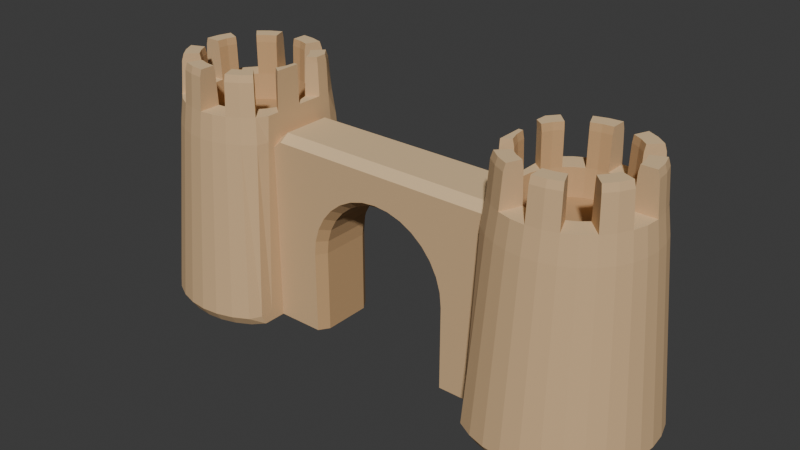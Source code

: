 # Source: source.blend  (saved by Blender 4.3.34; exported with 4.5.12 LTS)
import bpy
from mathutils import Matrix  # noqa: F401  (used for matrix-valued properties, if any)

bpy.ops.wm.read_factory_settings(use_empty=True)
scene = bpy.context.scene
scene.name = 'Scene'

# ---- collections
col_collection = bpy.data.collections.new('Collection'); scene.collection.children.link(col_collection)

# ---- materials (node trees are filled in below, after node groups)
mat_sand_warmbody = bpy.data.materials.new('Sand_WarmBody')
mat_sand_warmbody.diffuse_color = (0.66, 0.44, 0.235, 1.0)
mat_sand_sunlitedges = bpy.data.materials.new('Sand_SunlitEdges')
mat_sand_sunlitedges.diffuse_color = (0.79, 0.565, 0.315, 1.0)
mat_sand_recessedfaces = bpy.data.materials.new('Sand_RecessedFaces')
mat_sand_recessedfaces.diffuse_color = (0.56, 0.345, 0.165, 1.0)

# ---- material node trees
mat_sand_warmbody.use_nodes = True; mat_sand_warmbody.node_tree.nodes.clear()
_N = mat_sand_warmbody.node_tree.nodes; _L = mat_sand_warmbody.node_tree.links
n0 = _N.new('ShaderNodeBsdfPrincipled'); n0.name = 'Principled BSDF'; n0.location = (10, 300)
n0.inputs[0].default_value = (0.66, 0.44, 0.235, 1.0)
n0.inputs[2].default_value = 0.93
n1 = _N.new('ShaderNodeOutputMaterial'); n1.name = 'Material Output'; n1.location = (300, 300)
_L.new(n0.outputs[0], n1.inputs[0])
n1.is_active_output = True
mat_sand_sunlitedges.use_nodes = True; mat_sand_sunlitedges.node_tree.nodes.clear()
_N = mat_sand_sunlitedges.node_tree.nodes; _L = mat_sand_sunlitedges.node_tree.links
n0 = _N.new('ShaderNodeBsdfPrincipled'); n0.name = 'Principled BSDF'; n0.location = (10, 300)
n0.inputs[0].default_value = (0.79, 0.565, 0.315, 1.0)
n0.inputs[2].default_value = 0.94
n1 = _N.new('ShaderNodeOutputMaterial'); n1.name = 'Material Output'; n1.location = (300, 300)
_L.new(n0.outputs[0], n1.inputs[0])
n1.is_active_output = True
mat_sand_recessedfaces.use_nodes = True; mat_sand_recessedfaces.node_tree.nodes.clear()
_N = mat_sand_recessedfaces.node_tree.nodes; _L = mat_sand_recessedfaces.node_tree.links
n0 = _N.new('ShaderNodeBsdfPrincipled'); n0.name = 'Principled BSDF'; n0.location = (10, 300)
n0.inputs[0].default_value = (0.56, 0.345, 0.165, 1.0)
n0.inputs[2].default_value = 0.96
n1 = _N.new('ShaderNodeOutputMaterial'); n1.name = 'Material Output'; n1.location = (300, 300)
_L.new(n0.outputs[0], n1.inputs[0])
n1.is_active_output = True

# ---- world
world_world = bpy.data.worlds.new('World'); scene.world = world_world
world_world.use_nodes = True; world_world.node_tree.nodes.clear()
_N = world_world.node_tree.nodes; _L = world_world.node_tree.links
n0 = _N.new('ShaderNodeOutputWorld'); n0.name = 'World Output'; n0.location = (300, 300)
n1 = _N.new('ShaderNodeBackground'); n1.name = 'Background'; n1.location = (10, 300)
n1.inputs[0].default_value = (0.05088, 0.05088, 0.05088, 1.0)
_L.new(n1.outputs[0], n0.inputs[0])
n0.is_active_output = True
world_world.color = (0.05088, 0.05088, 0.05088)
world_world.sun_shadow_jitter_overblur = 0.0

# ---- meshes
me_sand_lefttaperedcrenellatedtower = bpy.data.meshes.new('Sand_LeftTaperedCrenellatedTower')
me_sand_lefttaperedcrenellatedtower.from_pydata([(-1.54, 0.0, 0.0), (-1.531, 0.09559, 0.0), (-1.57, 0.1034, 0.06), (-1.58, 0.0, 0.06), (-1.503, 0.1875, 0.0), (-1.54, 0.2028, 0.06), (-1.457, 0.2722, 0.0), (-1.491, 0.2945, 0.06), (-1.396, 0.3465, 0.0), (-1.425, 0.3748, 0.06), (-1.322, 0.4074, 0.0), (-1.344, 0.4407, 0.06), (-1.238, 0.4527, 0.0), (-1.253, 0.4897, 0.06), (-1.146, 0.4806, 0.0), (-1.153, 0.5198, 0.06), (-1.05, 0.49, 0.0), (-1.05, 0.53, 0.06), (-0.9544, 0.4806, 0.0), (-0.9466, 0.5198, 0.06), (-0.8625, 0.4527, 0.0), (-0.8472, 0.4897, 0.06), (-0.7778, 0.4074, 0.0), (-0.7555, 0.4407, 0.06), (-0.72, 0.3465, 0.0), (-0.72, 0.3748, 0.06), (-0.72, 0.2722, 0.0), (-0.72, 0.2945, 0.06), (-0.72, 0.1875, 0.0), (-0.72, 0.2028, 0.06), (-0.72, 0.09559, 0.0), (-0.72, 0.1034, 0.06), (-0.72, 0.0, 0.0), (-0.72, 0.0, 0.06), (-0.72, -0.09559, 0.0), (-0.72, -0.1034, 0.06), (-0.72, -0.1875, 0.0), (-0.72, -0.2028, 0.06), (-0.72, -0.2722, 0.0), (-0.72, -0.2945, 0.06), (-0.72, -0.3465, 0.0), (-0.72, -0.3748, 0.06), (-0.7778, -0.4074, 0.0), (-0.7555, -0.4407, 0.06), (-0.8625, -0.4527, 0.0), (-0.8472, -0.4897, 0.06), (-0.9544, -0.4806, 0.0), (-0.9466, -0.5198, 0.06), (-1.05, -0.49, 0.0), (-1.05, -0.53, 0.06), (-1.146, -0.4806, 0.0), (-1.153, -0.5198, 0.06), (-1.238, -0.4527, 0.0), (-1.253, -0.4897, 0.06), (-1.322, -0.4074, 0.0), (-1.344, -0.4407, 0.06), (-1.396, -0.3465, 0.0), (-1.425, -0.3748, 0.06), (-1.457, -0.2722, 0.0), (-1.491, -0.2945, 0.06), (-1.503, -0.1875, 0.0), (-1.54, -0.2028, 0.06), (-1.531, -0.09559, 0.0), (-1.57, -0.1034, 0.06), (-1.482, 0.08584, 1.1), (-1.49, 0.0, 1.1), (-1.457, 0.1684, 1.1), (-1.416, 0.2445, 1.1), (-1.361, 0.3111, 1.1), (-1.294, 0.3658, 1.1), (-1.218, 0.4065, 1.1), (-1.136, 0.4315, 1.1), (-1.05, 0.44, 1.1), (-0.9642, 0.4315, 1.1), (-0.8816, 0.4065, 1.1), (-0.8055, 0.3658, 1.1), (-0.7389, 0.3111, 1.1), (-0.72, 0.2445, 1.1), (-0.72, 0.1684, 1.1), (-0.72, 0.08584, 1.1), (-0.72, 0.0, 1.1), (-0.72, -0.08584, 1.1), (-0.72, -0.1684, 1.1), (-0.72, -0.2445, 1.1), (-0.7389, -0.3111, 1.1), (-0.8055, -0.3658, 1.1), (-0.8816, -0.4065, 1.1), (-0.9642, -0.4315, 1.1), (-1.05, -0.44, 1.1), (-1.136, -0.4315, 1.1), (-1.218, -0.4065, 1.1), (-1.294, -0.3658, 1.1), (-1.361, -0.3111, 1.1), (-1.416, -0.2445, 1.1), (-1.457, -0.1684, 1.1), (-1.482, -0.08584, 1.1), (-1.05, 0.0, 0.0), (-1.05, 0.0, 1.1), (-1.32, 0.0, 1.1), (-1.315, 0.05267, 1.1), (-1.299, 0.1033, 1.1), (-1.274, 0.15, 1.1), (-1.241, 0.1909, 1.1), (-1.2, 0.2245, 1.1), (-1.153, 0.2494, 1.1), (-1.103, 0.2648, 1.1), (-1.05, 0.27, 1.1), (-0.9973, 0.2648, 1.1), (-0.9467, 0.2494, 1.1), (-0.9, 0.2245, 1.1), (-0.8591, 0.1909, 1.1), (-0.8255, 0.15, 1.1), (-0.8006, 0.1033, 1.1), (-0.7852, 0.05267, 1.1), (-0.78, 0.0, 1.1), (-0.7852, -0.05267, 1.1), (-0.8006, -0.1033, 1.1), (-0.8255, -0.15, 1.1), (-0.8591, -0.1909, 1.1), (-0.9, -0.2245, 1.1), (-0.9467, -0.2494, 1.1), (-0.9973, -0.2648, 1.1), (-1.05, -0.27, 1.1), (-1.103, -0.2648, 1.1), (-1.153, -0.2494, 1.1), (-1.2, -0.2245, 1.1), (-1.241, -0.1909, 1.1), (-1.274, -0.15, 1.1), (-1.299, -0.1033, 1.1), (-1.315, -0.05267, 1.1), (-1.462, 0.08194, 1.25), (-1.47, 0.0, 1.25), (-1.34, 0.0, 1.25), (-1.334, 0.05658, 1.25), (-1.438, 0.1607, 1.25), (-1.318, 0.111, 1.25), (-1.399, 0.2333, 1.25), (-1.291, 0.1611, 1.25), (-1.347, 0.297, 1.25), (-1.255, 0.2051, 1.25), (-1.283, 0.3492, 1.25), (-1.211, 0.2411, 1.25), (-1.211, 0.388, 1.25), (-1.161, 0.2679, 1.25), (-1.132, 0.4119, 1.25), (-1.107, 0.2844, 1.25), (-1.05, 0.42, 1.25), (-1.05, 0.29, 1.25), (-0.9681, 0.4119, 1.25), (-0.9934, 0.2844, 1.25), (-0.8893, 0.388, 1.25), (-0.939, 0.2679, 1.25), (-0.8167, 0.3492, 1.25), (-0.8889, 0.2411, 1.25), (-0.753, 0.297, 1.25), (-0.8449, 0.2051, 1.25), (-0.72, 0.2333, 1.25), (-0.8089, 0.1611, 1.25), (-0.72, 0.1607, 1.25), (-0.7821, 0.111, 1.25), (-0.72, 0.08194, 1.25), (-0.7656, 0.05658, 1.25), (-0.72, 0.0, 1.25), (-0.76, 0.0, 1.25), (-0.72, -0.08194, 1.25), (-0.7656, -0.05658, 1.25), (-0.72, -0.1607, 1.25), (-0.7821, -0.111, 1.25), (-0.72, -0.2333, 1.25), (-0.8089, -0.1611, 1.25), (-0.753, -0.297, 1.25), (-0.8449, -0.2051, 1.25), (-0.8167, -0.3492, 1.25), (-0.8889, -0.2411, 1.25), (-0.8893, -0.388, 1.25), (-0.939, -0.2679, 1.25), (-0.9681, -0.4119, 1.25), (-0.9934, -0.2844, 1.25), (-1.05, -0.42, 1.25), (-1.05, -0.29, 1.25), (-1.132, -0.4119, 1.25), (-1.107, -0.2844, 1.25), (-1.211, -0.388, 1.25), (-1.161, -0.2679, 1.25), (-1.283, -0.3492, 1.25), (-1.211, -0.2411, 1.25), (-1.347, -0.297, 1.25), (-1.255, -0.2051, 1.25), (-1.399, -0.2333, 1.25), (-1.291, -0.1611, 1.25), (-1.438, -0.1607, 1.25), (-1.318, -0.111, 1.25), (-1.462, -0.08194, 1.25), (-1.334, -0.05658, 1.25), (-1.467, 0.0, 1.28), (-1.341, 0.0, 1.28), (-1.459, 0.08145, 1.28), (-1.335, 0.05677, 1.28), (-1.436, 0.1598, 1.28), (-1.319, 0.1114, 1.28), (-1.345, 0.2952, 1.28), (-1.256, 0.2058, 1.28), (-1.282, 0.3471, 1.28), (-1.212, 0.242, 1.28), (-1.21, 0.3857, 1.28), (-1.161, 0.2688, 1.28), (-1.05, 0.4175, 1.28), (-1.05, 0.291, 1.28), (-0.9685, 0.4095, 1.28), (-0.9932, 0.2854, 1.28), (-0.8902, 0.3857, 1.28), (-0.9386, 0.2688, 1.28), (-0.7548, 0.2952, 1.28), (-0.8442, 0.2058, 1.28), (-0.72, 0.232, 1.28), (-0.808, 0.1617, 1.28), (-0.72, 0.1598, 1.28), (-0.7812, 0.1114, 1.28), (-0.72, 0.0, 1.28), (-0.759, 0.0, 1.28), (-0.72, -0.08145, 1.28), (-0.7646, -0.05677, 1.28), (-0.72, -0.1598, 1.28), (-0.7812, -0.1114, 1.28), (-0.7548, -0.2952, 1.28), (-0.8442, -0.2058, 1.28), (-0.818, -0.3471, 1.28), (-0.8883, -0.242, 1.28), (-0.8902, -0.3857, 1.28), (-0.9386, -0.2688, 1.28), (-1.05, -0.4175, 1.28), (-1.05, -0.291, 1.28), (-1.131, -0.4095, 1.28), (-1.107, -0.2854, 1.28), (-1.21, -0.3857, 1.28), (-1.161, -0.2688, 1.28), (-1.345, -0.2952, 1.28), (-1.256, -0.2058, 1.28), (-1.397, -0.232, 1.28), (-1.292, -0.1617, 1.28), (-1.436, -0.1598, 1.28), (-1.319, -0.1114, 1.28), (-1.455, 0.0, 1.44), (-1.348, 0.0, 1.44), (-1.447, 0.07901, 1.44), (-1.342, 0.05814, 1.44), (-1.424, 0.155, 1.44), (-1.325, 0.114, 1.44), (-1.336, 0.2864, 1.44), (-1.261, 0.2107, 1.44), (-1.275, 0.3367, 1.44), (-1.216, 0.2478, 1.44), (-1.205, 0.3742, 1.44), (-1.164, 0.2753, 1.44), (-1.05, 0.405, 1.44), (-1.05, 0.298, 1.44), (-0.971, 0.3972, 1.44), (-0.9919, 0.2923, 1.44), (-0.895, 0.3742, 1.44), (-0.936, 0.2753, 1.44), (-0.7636, 0.2864, 1.44), (-0.8393, 0.2107, 1.44), (-0.72, 0.225, 1.44), (-0.8022, 0.1656, 1.44), (-0.72, 0.155, 1.44), (-0.7747, 0.114, 1.44), (-0.72, 0.0, 1.44), (-0.752, 0.0, 1.44), (-0.72, -0.07901, 1.44), (-0.7577, -0.05814, 1.44), (-0.72, -0.155, 1.44), (-0.7747, -0.114, 1.44), (-0.7636, -0.2864, 1.44), (-0.8393, -0.2107, 1.44), (-0.825, -0.3367, 1.44), (-0.8844, -0.2478, 1.44), (-0.895, -0.3742, 1.44), (-0.936, -0.2753, 1.44), (-1.05, -0.405, 1.44), (-1.05, -0.298, 1.44), (-1.129, -0.3972, 1.44), (-1.108, -0.2923, 1.44), (-1.205, -0.3742, 1.44), (-1.164, -0.2753, 1.44), (-1.336, -0.2864, 1.44), (-1.261, -0.2107, 1.44), (-1.387, -0.225, 1.44), (-1.298, -0.1656, 1.44), (-1.424, -0.155, 1.44), (-1.325, -0.114, 1.44), (-1.356, 0.0, 1.48), (-1.443, 0.0, 1.48), (-1.435, 0.07667, 1.48), (-1.35, 0.0597, 1.48), (-1.413, 0.1504, 1.48), (-1.333, 0.1171, 1.48), (-1.266, 0.2164, 1.48), (-1.328, 0.2779, 1.48), (-1.268, 0.3268, 1.48), (-1.22, 0.2544, 1.48), (-1.2, 0.3631, 1.48), (-1.167, 0.2827, 1.48), (-1.05, 0.306, 1.48), (-1.05, 0.393, 1.48), (-0.9733, 0.3854, 1.48), (-0.9903, 0.3001, 1.48), (-0.8996, 0.3631, 1.48), (-0.9329, 0.2827, 1.48), (-0.8336, 0.2164, 1.48), (-0.7721, 0.2779, 1.48), (-0.7232, 0.2183, 1.48), (-0.7956, 0.17, 1.48), (-0.72, 0.1504, 1.48), (-0.7673, 0.1171, 1.48), (-0.744, 0.0, 1.48), (-0.72, 0.0, 1.48), (-0.72, -0.07667, 1.48), (-0.7499, -0.0597, 1.48), (-0.72, -0.1504, 1.48), (-0.7673, -0.1171, 1.48), (-0.8336, -0.2164, 1.48), (-0.7721, -0.2779, 1.48), (-0.8317, -0.3268, 1.48), (-0.88, -0.2544, 1.48), (-0.8996, -0.3631, 1.48), (-0.9329, -0.2827, 1.48), (-1.05, -0.306, 1.48), (-1.05, -0.393, 1.48), (-1.127, -0.3854, 1.48), (-1.11, -0.3001, 1.48), (-1.2, -0.3631, 1.48), (-1.167, -0.2827, 1.48), (-1.266, -0.2164, 1.48), (-1.328, -0.2779, 1.48), (-1.377, -0.2183, 1.48), (-1.304, -0.17, 1.48), (-1.413, -0.1504, 1.48), (-1.333, -0.1171, 1.48)], [], [(2, 1, 0), (3, 2, 0), (5, 4, 1), (2, 5, 1), (7, 6, 4), (5, 7, 4), (9, 8, 6), (7, 9, 6), (11, 10, 8), (9, 11, 8), (13, 12, 10), (11, 13, 10), (15, 14, 12), (13, 15, 12), (17, 16, 14), (15, 17, 14), (19, 18, 16), (17, 19, 16), (21, 20, 18), (19, 21, 18), (23, 22, 20), (21, 23, 20), (25, 24, 22), (23, 25, 22), (27, 26, 24), (25, 27, 24), (29, 28, 26), (27, 29, 26), (31, 30, 28), (29, 31, 28), (33, 32, 30), (31, 33, 30), (35, 34, 32), (33, 35, 32), (37, 36, 34), (35, 37, 34), (39, 38, 36), (37, 39, 36), (41, 40, 38), (39, 41, 38), (43, 42, 40), (41, 43, 40), (45, 44, 42), (43, 45, 42), (47, 46, 44), (45, 47, 44), (49, 48, 46), (47, 49, 46), (51, 50, 48), (49, 51, 48), (53, 52, 50), (51, 53, 50), (55, 54, 52), (53, 55, 52), (57, 56, 54), (55, 57, 54), (59, 58, 56), (57, 59, 56), (61, 60, 58), (59, 61, 58), (63, 62, 60), (61, 63, 60), (3, 0, 62), (63, 3, 62), (64, 2, 3), (65, 64, 3), (66, 5, 2), (64, 66, 2), (67, 7, 5), (66, 67, 5), (68, 9, 7), (67, 68, 7), (69, 11, 9), (68, 69, 9), (70, 13, 11), (69, 70, 11), (71, 15, 13), (70, 71, 13), (72, 17, 15), (71, 72, 15), (73, 19, 17), (72, 73, 17), (74, 21, 19), (73, 74, 19), (75, 23, 21), (74, 75, 21), (76, 25, 23), (75, 76, 23), (77, 27, 25), (76, 77, 25), (78, 29, 27), (77, 78, 27), (79, 31, 29), (78, 79, 29), (80, 33, 31), (79, 80, 31), (81, 35, 33), (80, 81, 33), (82, 37, 35), (81, 82, 35), (83, 39, 37), (82, 83, 37), (84, 41, 39), (83, 84, 39), (85, 43, 41), (84, 85, 41), (86, 45, 43), (85, 86, 43), (87, 47, 45), (86, 87, 45), (88, 49, 47), (87, 88, 47), (89, 51, 49), (88, 89, 49), (90, 53, 51), (89, 90, 51), (91, 55, 53), (90, 91, 53), (92, 57, 55), (91, 92, 55), (93, 59, 57), (92, 93, 57), (94, 61, 59), (93, 94, 59), (95, 63, 61), (94, 95, 61), (65, 3, 63), (95, 65, 63), (0, 1, 96), (1, 4, 96), (4, 6, 96), (6, 8, 96), (8, 10, 96), (10, 12, 96), (12, 14, 96), (14, 16, 96), (16, 18, 96), (18, 20, 96), (20, 22, 96), (22, 24, 96), (24, 26, 96), (26, 28, 96), (28, 30, 96), (30, 32, 96), (32, 34, 96), (34, 36, 96), (36, 38, 96), (38, 40, 96), (40, 42, 96), (42, 44, 96), (44, 46, 96), (46, 48, 96), (48, 50, 96), (50, 52, 96), (52, 54, 96), (54, 56, 96), (56, 58, 96), (58, 60, 96), (60, 62, 96), (62, 0, 96), (99, 98, 97), (100, 99, 97), (101, 100, 97), (102, 101, 97), (103, 102, 97), (104, 103, 97), (105, 104, 97), (106, 105, 97), (107, 106, 97), (108, 107, 97), (109, 108, 97), (110, 109, 97), (111, 110, 97), (112, 111, 97), (113, 112, 97), (114, 113, 97), (115, 114, 97), (116, 115, 97), (117, 116, 97), (118, 117, 97), (119, 118, 97), (120, 119, 97), (121, 120, 97), (122, 121, 97), (123, 122, 97), (124, 123, 97), (125, 124, 97), (126, 125, 97), (127, 126, 97), (128, 127, 97), (129, 128, 97), (98, 129, 97), (130, 64, 65), (131, 130, 65), (132, 98, 99), (133, 132, 99), (134, 66, 64), (130, 134, 64), (133, 99, 100), (135, 133, 100), (136, 134, 135), (137, 136, 135), (136, 67, 66), (134, 136, 66), (135, 100, 101), (137, 135, 101), (138, 136, 137), (139, 138, 137), (138, 68, 67), (136, 138, 67), (137, 101, 102), (139, 137, 102), (140, 69, 68), (138, 140, 68), (139, 102, 103), (141, 139, 103), (142, 70, 69), (140, 142, 69), (141, 103, 104), (143, 141, 104), (144, 142, 143), (145, 144, 143), (144, 71, 70), (142, 144, 70), (143, 104, 105), (145, 143, 105), (146, 144, 145), (147, 146, 145), (146, 72, 71), (144, 146, 71), (145, 105, 106), (147, 145, 106), (148, 73, 72), (146, 148, 72), (147, 106, 107), (149, 147, 107), (150, 74, 73), (148, 150, 73), (149, 107, 108), (151, 149, 108), (152, 150, 151), (153, 152, 151), (152, 75, 74), (150, 152, 74), (151, 108, 109), (153, 151, 109), (154, 152, 153), (155, 154, 153), (154, 76, 75), (152, 154, 75), (153, 109, 110), (155, 153, 110), (156, 77, 76), (154, 156, 76), (155, 110, 111), (157, 155, 111), (158, 78, 77), (156, 158, 77), (157, 111, 112), (159, 157, 112), (160, 158, 159), (161, 160, 159), (160, 79, 78), (158, 160, 78), (159, 112, 113), (161, 159, 113), (162, 160, 161), (163, 162, 161), (162, 80, 79), (160, 162, 79), (161, 113, 114), (163, 161, 114), (164, 81, 80), (162, 164, 80), (163, 114, 115), (165, 163, 115), (166, 82, 81), (164, 166, 81), (165, 115, 116), (167, 165, 116), (168, 166, 167), (169, 168, 167), (168, 83, 82), (166, 168, 82), (167, 116, 117), (169, 167, 117), (170, 168, 169), (171, 170, 169), (170, 84, 83), (168, 170, 83), (169, 117, 118), (171, 169, 118), (172, 85, 84), (170, 172, 84), (171, 118, 119), (173, 171, 119), (174, 86, 85), (172, 174, 85), (173, 119, 120), (175, 173, 120), (176, 174, 175), (177, 176, 175), (176, 87, 86), (174, 176, 86), (175, 120, 121), (177, 175, 121), (178, 176, 177), (179, 178, 177), (178, 88, 87), (176, 178, 87), (177, 121, 122), (179, 177, 122), (180, 89, 88), (178, 180, 88), (179, 122, 123), (181, 179, 123), (182, 90, 89), (180, 182, 89), (181, 123, 124), (183, 181, 124), (184, 182, 183), (185, 184, 183), (184, 91, 90), (182, 184, 90), (183, 124, 125), (185, 183, 125), (186, 184, 185), (187, 186, 185), (186, 92, 91), (184, 186, 91), (185, 125, 126), (187, 185, 126), (188, 93, 92), (186, 188, 92), (187, 126, 127), (189, 187, 127), (190, 94, 93), (188, 190, 93), (189, 127, 128), (191, 189, 128), (192, 190, 191), (193, 192, 191), (192, 95, 94), (190, 192, 94), (191, 128, 129), (193, 191, 129), (131, 192, 193), (132, 131, 193), (131, 65, 95), (192, 131, 95), (193, 129, 98), (132, 193, 98), (194, 131, 132), (195, 194, 132), (196, 130, 131), (194, 196, 131), (195, 132, 133), (197, 195, 133), (198, 134, 130), (196, 198, 130), (199, 135, 134), (198, 199, 134), (197, 133, 135), (199, 197, 135), (200, 138, 139), (201, 200, 139), (202, 140, 138), (200, 202, 138), (201, 139, 141), (203, 201, 141), (204, 142, 140), (202, 204, 140), (205, 143, 142), (204, 205, 142), (203, 141, 143), (205, 203, 143), (206, 146, 147), (207, 206, 147), (208, 148, 146), (206, 208, 146), (207, 147, 149), (209, 207, 149), (210, 150, 148), (208, 210, 148), (211, 151, 150), (210, 211, 150), (209, 149, 151), (211, 209, 151), (212, 154, 155), (213, 212, 155), (214, 156, 154), (212, 214, 154), (213, 155, 157), (215, 213, 157), (216, 158, 156), (214, 216, 156), (217, 159, 158), (216, 217, 158), (215, 157, 159), (217, 215, 159), (218, 162, 163), (219, 218, 163), (220, 164, 162), (218, 220, 162), (219, 163, 165), (221, 219, 165), (222, 166, 164), (220, 222, 164), (223, 167, 166), (222, 223, 166), (221, 165, 167), (223, 221, 167), (224, 170, 171), (225, 224, 171), (226, 172, 170), (224, 226, 170), (225, 171, 173), (227, 225, 173), (228, 174, 172), (226, 228, 172), (229, 175, 174), (228, 229, 174), (227, 173, 175), (229, 227, 175), (230, 178, 179), (231, 230, 179), (232, 180, 178), (230, 232, 178), (231, 179, 181), (233, 231, 181), (234, 182, 180), (232, 234, 180), (235, 183, 182), (234, 235, 182), (233, 181, 183), (235, 233, 183), (236, 186, 187), (237, 236, 187), (238, 188, 186), (236, 238, 186), (237, 187, 189), (239, 237, 189), (240, 190, 188), (238, 240, 188), (241, 191, 190), (240, 241, 190), (239, 189, 191), (241, 239, 191), (242, 194, 195), (243, 242, 195), (244, 196, 194), (242, 244, 194), (243, 195, 197), (245, 243, 197), (246, 198, 196), (244, 246, 196), (247, 199, 198), (246, 247, 198), (245, 197, 199), (247, 245, 199), (248, 200, 201), (249, 248, 201), (250, 202, 200), (248, 250, 200), (249, 201, 203), (251, 249, 203), (252, 204, 202), (250, 252, 202), (253, 205, 204), (252, 253, 204), (251, 203, 205), (253, 251, 205), (254, 206, 207), (255, 254, 207), (256, 208, 206), (254, 256, 206), (255, 207, 209), (257, 255, 209), (258, 210, 208), (256, 258, 208), (259, 211, 210), (258, 259, 210), (257, 209, 211), (259, 257, 211), (260, 212, 213), (261, 260, 213), (262, 214, 212), (260, 262, 212), (261, 213, 215), (263, 261, 215), (264, 216, 214), (262, 264, 214), (265, 217, 216), (264, 265, 216), (263, 215, 217), (265, 263, 217), (266, 218, 219), (267, 266, 219), (268, 220, 218), (266, 268, 218), (267, 219, 221), (269, 267, 221), (270, 222, 220), (268, 270, 220), (271, 223, 222), (270, 271, 222), (269, 221, 223), (271, 269, 223), (272, 224, 225), (273, 272, 225), (274, 226, 224), (272, 274, 224), (273, 225, 227), (275, 273, 227), (276, 228, 226), (274, 276, 226), (277, 229, 228), (276, 277, 228), (275, 227, 229), (277, 275, 229), (278, 230, 231), (279, 278, 231), (280, 232, 230), (278, 280, 230), (279, 231, 233), (281, 279, 233), (282, 234, 232), (280, 282, 232), (283, 235, 234), (282, 283, 234), (281, 233, 235), (283, 281, 235), (284, 236, 237), (285, 284, 237), (286, 238, 236), (284, 286, 236), (285, 237, 239), (287, 285, 239), (288, 240, 238), (286, 288, 238), (289, 241, 240), (288, 289, 240), (287, 239, 241), (289, 287, 241), (292, 291, 290), (293, 292, 290), (291, 242, 243), (290, 291, 243), (292, 244, 242), (291, 292, 242), (290, 243, 245), (293, 290, 245), (294, 292, 293), (295, 294, 293), (294, 246, 244), (292, 294, 244), (295, 247, 246), (294, 295, 246), (293, 245, 247), (295, 293, 247), (298, 297, 296), (299, 298, 296), (297, 248, 249), (296, 297, 249), (298, 250, 248), (297, 298, 248), (296, 249, 251), (299, 296, 251), (300, 298, 299), (301, 300, 299), (300, 252, 250), (298, 300, 250), (301, 253, 252), (300, 301, 252), (299, 251, 253), (301, 299, 253), (304, 303, 302), (305, 304, 302), (303, 254, 255), (302, 303, 255), (304, 256, 254), (303, 304, 254), (302, 255, 257), (305, 302, 257), (306, 304, 305), (307, 306, 305), (306, 258, 256), (304, 306, 256), (307, 259, 258), (306, 307, 258), (305, 257, 259), (307, 305, 259), (310, 309, 308), (311, 310, 308), (309, 260, 261), (308, 309, 261), (310, 262, 260), (309, 310, 260), (308, 261, 263), (311, 308, 263), (312, 310, 311), (313, 312, 311), (312, 264, 262), (310, 312, 262), (313, 265, 264), (312, 313, 264), (311, 263, 265), (313, 311, 265), (316, 315, 314), (317, 316, 314), (315, 266, 267), (314, 315, 267), (316, 268, 266), (315, 316, 266), (314, 267, 269), (317, 314, 269), (318, 316, 317), (319, 318, 317), (318, 270, 268), (316, 318, 268), (319, 271, 270), (318, 319, 270), (317, 269, 271), (319, 317, 271), (322, 321, 320), (323, 322, 320), (321, 272, 273), (320, 321, 273), (322, 274, 272), (321, 322, 272), (320, 273, 275), (323, 320, 275), (324, 322, 323), (325, 324, 323), (324, 276, 274), (322, 324, 274), (325, 277, 276), (324, 325, 276), (323, 275, 277), (325, 323, 277), (328, 327, 326), (329, 328, 326), (327, 278, 279), (326, 327, 279), (328, 280, 278), (327, 328, 278), (326, 279, 281), (329, 326, 281), (330, 328, 329), (331, 330, 329), (330, 282, 280), (328, 330, 280), (331, 283, 282), (330, 331, 282), (329, 281, 283), (331, 329, 283), (334, 333, 332), (335, 334, 332), (333, 284, 285), (332, 333, 285), (334, 286, 284), (333, 334, 284), (332, 285, 287), (335, 332, 287), (336, 334, 335), (337, 336, 335), (336, 288, 286), (334, 336, 286), (337, 289, 288), (336, 337, 288), (335, 287, 289), (337, 335, 289)])
me_sand_lefttaperedcrenellatedtower.polygons.foreach_set('material_index', [0, 0, 0, 0, 0, 0, 0, 0, 0, 0, 0, 0, 0, 0, 0, 0, 0, 0, 0, 0, 0, 0, 0, 0, 0, 0, 0, 0, 0, 0, 0, 0, 0, 0, 0, 0, 0, 0, 0, 0, 0, 0, 0, 0, 0, 0, 0, 0, 0, 0, 0, 0, 0, 0, 0, 0, 0, 0, 0, 0, 0, 0, 0, 0, 0, 0, 0, 0, 0, 0, 0, 0, 0, 0, 0, 0, 0, 0, 0, 0, 0, 0, 0, 0, 0, 0, 0, 0, 0, 0, 0, 0, 0, 0, 0, 0, 0, 0, 0, 0, 0, 0, 0, 0, 0, 0, 0, 0, 0, 0, 0, 0, 0, 0, 0, 0, 0, 0, 0, 0, 0, 0, 0, 0, 0, 0, 0, 0, 2, 2, 2, 2, 2, 2, 2, 2, 2, 2, 2, 2, 2, 2, 2, 2, 2, 2, 2, 2, 2, 2, 2, 2, 2, 2, 2, 2, 2, 2, 2, 2, 2, 2, 2, 2, 2, 2, 2, 2, 2, 2, 2, 2, 2, 2, 2, 2, 2, 2, 2, 2, 2, 2, 2, 2, 2, 2, 2, 2, 2, 2, 2, 2, 0, 0, 2, 2, 0, 0, 2, 2, 1, 1, 0, 0, 2, 2, 1, 1, 0, 0, 2, 2, 0, 0, 2, 2, 0, 0, 2, 2, 1, 1, 0, 0, 2, 2, 1, 1, 0, 0, 2, 2, 0, 0, 2, 2, 0, 0, 2, 2, 1, 1, 0, 0, 2, 2, 1, 1, 0, 0, 2, 2, 0, 0, 2, 2, 0, 0, 2, 2, 1, 1, 0, 0, 2, 2, 1, 1, 0, 0, 2, 2, 0, 0, 2, 2, 0, 0, 2, 2, 1, 1, 0, 0, 2, 2, 1, 1, 0, 0, 2, 2, 0, 0, 2, 2, 0, 0, 2, 2, 1, 1, 0, 0, 2, 2, 1, 1, 0, 0, 2, 2, 0, 0, 2, 2, 0, 0, 2, 2, 1, 1, 0, 0, 2, 2, 1, 1, 0, 0, 2, 2, 0, 0, 2, 2, 0, 0, 2, 2, 1, 1, 0, 0, 2, 2, 1, 1, 0, 0, 2, 2, 0, 0, 0, 0, 2, 2, 0, 0, 0, 0, 2, 2, 0, 0, 0, 0, 2, 2, 0, 0, 0, 0, 2, 2, 0, 0, 0, 0, 2, 2, 0, 0, 0, 0, 2, 2, 0, 0, 0, 0, 2, 2, 0, 0, 0, 0, 2, 2, 0, 0, 0, 0, 2, 2, 0, 0, 0, 0, 2, 2, 0, 0, 0, 0, 2, 2, 0, 0, 0, 0, 2, 2, 0, 0, 0, 0, 2, 2, 0, 0, 0, 0, 2, 2, 0, 0, 0, 0, 2, 2, 0, 0, 0, 0, 2, 2, 0, 0, 0, 0, 2, 2, 0, 0, 0, 0, 2, 2, 0, 0, 0, 0, 2, 2, 0, 0, 0, 0, 2, 2, 0, 0, 0, 0, 2, 2, 0, 0, 0, 0, 2, 2, 0, 0, 0, 0, 2, 2, 0, 0, 0, 0, 2, 2, 0, 0, 0, 0, 2, 2, 0, 0, 0, 0, 2, 2, 0, 0, 0, 0, 2, 2, 0, 0, 0, 0, 2, 2, 0, 0, 0, 0, 2, 2, 0, 0, 0, 0, 2, 2, 0, 0, 0, 0, 2, 2, 0, 0, 0, 0, 2, 2, 1, 1, 0, 0, 0, 0, 2, 2, 1, 1, 0, 0, 0, 0, 2, 2, 1, 1, 0, 0, 0, 0, 2, 2, 1, 1, 0, 0, 0, 0, 2, 2, 1, 1, 0, 0, 0, 0, 2, 2, 1, 1, 0, 0, 0, 0, 2, 2, 1, 1, 0, 0, 0, 0, 2, 2, 1, 1, 0, 0, 0, 0, 2, 2, 1, 1, 0, 0, 0, 0, 2, 2, 1, 1, 0, 0, 0, 0, 2, 2, 1, 1, 0, 0, 0, 0, 2, 2, 1, 1, 0, 0, 0, 0, 2, 2, 1, 1, 0, 0, 0, 0, 2, 2, 1, 1, 0, 0, 0, 0, 2, 2, 1, 1, 0, 0, 0, 0, 2, 2, 1, 1, 0, 0, 0, 0, 2, 2])
me_sand_lefttaperedcrenellatedtower.materials.append(mat_sand_warmbody)
me_sand_lefttaperedcrenellatedtower.materials.append(mat_sand_sunlitedges)
me_sand_lefttaperedcrenellatedtower.materials.append(mat_sand_recessedfaces)
me_sand_lefttaperedcrenellatedtower.update()
me_sand_righttaperedcrenellatedtower = bpy.data.meshes.new('Sand_RightTaperedCrenellatedTower')
me_sand_righttaperedcrenellatedtower.from_pydata([(1.54, 0.0, 0.0), (1.531, 0.09559, 0.0), (1.57, 0.1034, 0.06), (1.58, 0.0, 0.06), (1.503, 0.1875, 0.0), (1.54, 0.2028, 0.06), (1.457, 0.2722, 0.0), (1.491, 0.2945, 0.06), (1.396, 0.3465, 0.0), (1.425, 0.3748, 0.06), (1.322, 0.4074, 0.0), (1.344, 0.4407, 0.06), (1.238, 0.4527, 0.0), (1.253, 0.4897, 0.06), (1.146, 0.4806, 0.0), (1.153, 0.5198, 0.06), (1.05, 0.49, 0.0), (1.05, 0.53, 0.06), (0.9544, 0.4806, 0.0), (0.9466, 0.5198, 0.06), (0.8625, 0.4527, 0.0), (0.8472, 0.4897, 0.06), (0.7778, 0.4074, 0.0), (0.7555, 0.4407, 0.06), (0.72, 0.3465, 0.0), (0.72, 0.3748, 0.06), (0.72, 0.2722, 0.0), (0.72, 0.2945, 0.06), (0.72, 0.1875, 0.0), (0.72, 0.2028, 0.06), (0.72, 0.09559, 0.0), (0.72, 0.1034, 0.06), (0.72, 0.0, 0.0), (0.72, 0.0, 0.06), (0.72, -0.09559, 0.0), (0.72, -0.1034, 0.06), (0.72, -0.1875, 0.0), (0.72, -0.2028, 0.06), (0.72, -0.2722, 0.0), (0.72, -0.2945, 0.06), (0.72, -0.3465, 0.0), (0.72, -0.3748, 0.06), (0.7778, -0.4074, 0.0), (0.7555, -0.4407, 0.06), (0.8625, -0.4527, 0.0), (0.8472, -0.4897, 0.06), (0.9544, -0.4806, 0.0), (0.9466, -0.5198, 0.06), (1.05, -0.49, 0.0), (1.05, -0.53, 0.06), (1.146, -0.4806, 0.0), (1.153, -0.5198, 0.06), (1.238, -0.4527, 0.0), (1.253, -0.4897, 0.06), (1.322, -0.4074, 0.0), (1.344, -0.4407, 0.06), (1.396, -0.3465, 0.0), (1.425, -0.3748, 0.06), (1.457, -0.2722, 0.0), (1.491, -0.2945, 0.06), (1.503, -0.1875, 0.0), (1.54, -0.2028, 0.06), (1.531, -0.09559, 0.0), (1.57, -0.1034, 0.06), (1.482, 0.08584, 1.1), (1.49, 0.0, 1.1), (1.457, 0.1684, 1.1), (1.416, 0.2445, 1.1), (1.361, 0.3111, 1.1), (1.294, 0.3658, 1.1), (1.218, 0.4065, 1.1), (1.136, 0.4315, 1.1), (1.05, 0.44, 1.1), (0.9642, 0.4315, 1.1), (0.8816, 0.4065, 1.1), (0.8055, 0.3658, 1.1), (0.7389, 0.3111, 1.1), (0.72, 0.2445, 1.1), (0.72, 0.1684, 1.1), (0.72, 0.08584, 1.1), (0.72, 0.0, 1.1), (0.72, -0.08584, 1.1), (0.72, -0.1684, 1.1), (0.72, -0.2445, 1.1), (0.7389, -0.3111, 1.1), (0.8055, -0.3658, 1.1), (0.8816, -0.4065, 1.1), (0.9642, -0.4315, 1.1), (1.05, -0.44, 1.1), (1.136, -0.4315, 1.1), (1.218, -0.4065, 1.1), (1.294, -0.3658, 1.1), (1.361, -0.3111, 1.1), (1.416, -0.2445, 1.1), (1.457, -0.1684, 1.1), (1.482, -0.08584, 1.1), (1.05, 0.0, 0.0), (1.05, 0.0, 1.1), (1.32, 0.0, 1.1), (1.315, 0.05267, 1.1), (1.299, 0.1033, 1.1), (1.274, 0.15, 1.1), (1.241, 0.1909, 1.1), (1.2, 0.2245, 1.1), (1.153, 0.2494, 1.1), (1.103, 0.2648, 1.1), (1.05, 0.27, 1.1), (0.9973, 0.2648, 1.1), (0.9467, 0.2494, 1.1), (0.9, 0.2245, 1.1), (0.8591, 0.1909, 1.1), (0.8255, 0.15, 1.1), (0.8006, 0.1033, 1.1), (0.7852, 0.05267, 1.1), (0.78, 0.0, 1.1), (0.7852, -0.05267, 1.1), (0.8006, -0.1033, 1.1), (0.8255, -0.15, 1.1), (0.8591, -0.1909, 1.1), (0.9, -0.2245, 1.1), (0.9467, -0.2494, 1.1), (0.9973, -0.2648, 1.1), (1.05, -0.27, 1.1), (1.103, -0.2648, 1.1), (1.153, -0.2494, 1.1), (1.2, -0.2245, 1.1), (1.241, -0.1909, 1.1), (1.274, -0.15, 1.1), (1.299, -0.1033, 1.1), (1.315, -0.05267, 1.1), (1.462, 0.08194, 1.25), (1.47, 0.0, 1.25), (1.34, 0.0, 1.25), (1.334, 0.05658, 1.25), (1.438, 0.1607, 1.25), (1.318, 0.111, 1.25), (1.399, 0.2333, 1.25), (1.291, 0.1611, 1.25), (1.347, 0.297, 1.25), (1.255, 0.2051, 1.25), (1.283, 0.3492, 1.25), (1.211, 0.2411, 1.25), (1.211, 0.388, 1.25), (1.161, 0.2679, 1.25), (1.132, 0.4119, 1.25), (1.107, 0.2844, 1.25), (1.05, 0.42, 1.25), (1.05, 0.29, 1.25), (0.9681, 0.4119, 1.25), (0.9934, 0.2844, 1.25), (0.8893, 0.388, 1.25), (0.939, 0.2679, 1.25), (0.8167, 0.3492, 1.25), (0.8889, 0.2411, 1.25), (0.753, 0.297, 1.25), (0.8449, 0.2051, 1.25), (0.72, 0.2333, 1.25), (0.8089, 0.1611, 1.25), (0.72, 0.1607, 1.25), (0.7821, 0.111, 1.25), (0.72, 0.08194, 1.25), (0.7656, 0.05658, 1.25), (0.72, 0.0, 1.25), (0.76, 0.0, 1.25), (0.72, -0.08194, 1.25), (0.7656, -0.05658, 1.25), (0.72, -0.1607, 1.25), (0.7821, -0.111, 1.25), (0.72, -0.2333, 1.25), (0.8089, -0.1611, 1.25), (0.753, -0.297, 1.25), (0.8449, -0.2051, 1.25), (0.8167, -0.3492, 1.25), (0.8889, -0.2411, 1.25), (0.8893, -0.388, 1.25), (0.939, -0.2679, 1.25), (0.9681, -0.4119, 1.25), (0.9934, -0.2844, 1.25), (1.05, -0.42, 1.25), (1.05, -0.29, 1.25), (1.132, -0.4119, 1.25), (1.107, -0.2844, 1.25), (1.211, -0.388, 1.25), (1.161, -0.2679, 1.25), (1.283, -0.3492, 1.25), (1.211, -0.2411, 1.25), (1.347, -0.297, 1.25), (1.255, -0.2051, 1.25), (1.399, -0.2333, 1.25), (1.291, -0.1611, 1.25), (1.438, -0.1607, 1.25), (1.318, -0.111, 1.25), (1.462, -0.08194, 1.25), (1.334, -0.05658, 1.25), (1.467, 0.0, 1.28), (1.341, 0.0, 1.28), (1.459, 0.08145, 1.28), (1.335, 0.05677, 1.28), (1.436, 0.1598, 1.28), (1.319, 0.1114, 1.28), (1.345, 0.2952, 1.28), (1.256, 0.2058, 1.28), (1.282, 0.3471, 1.28), (1.212, 0.242, 1.28), (1.21, 0.3857, 1.28), (1.161, 0.2688, 1.28), (1.05, 0.4175, 1.28), (1.05, 0.291, 1.28), (0.9685, 0.4095, 1.28), (0.9932, 0.2854, 1.28), (0.8902, 0.3857, 1.28), (0.9386, 0.2688, 1.28), (0.7548, 0.2952, 1.28), (0.8442, 0.2058, 1.28), (0.72, 0.232, 1.28), (0.808, 0.1617, 1.28), (0.72, 0.1598, 1.28), (0.7812, 0.1114, 1.28), (0.72, 0.0, 1.28), (0.759, 0.0, 1.28), (0.72, -0.08145, 1.28), (0.7646, -0.05677, 1.28), (0.72, -0.1598, 1.28), (0.7812, -0.1114, 1.28), (0.7548, -0.2952, 1.28), (0.8442, -0.2058, 1.28), (0.818, -0.3471, 1.28), (0.8883, -0.242, 1.28), (0.8902, -0.3857, 1.28), (0.9386, -0.2688, 1.28), (1.05, -0.4175, 1.28), (1.05, -0.291, 1.28), (1.131, -0.4095, 1.28), (1.107, -0.2854, 1.28), (1.21, -0.3857, 1.28), (1.161, -0.2688, 1.28), (1.345, -0.2952, 1.28), (1.256, -0.2058, 1.28), (1.397, -0.232, 1.28), (1.292, -0.1617, 1.28), (1.436, -0.1598, 1.28), (1.319, -0.1114, 1.28), (1.455, 0.0, 1.44), (1.348, 0.0, 1.44), (1.447, 0.07901, 1.44), (1.342, 0.05814, 1.44), (1.424, 0.155, 1.44), (1.325, 0.114, 1.44), (1.336, 0.2864, 1.44), (1.261, 0.2107, 1.44), (1.275, 0.3367, 1.44), (1.216, 0.2478, 1.44), (1.205, 0.3742, 1.44), (1.164, 0.2753, 1.44), (1.05, 0.405, 1.44), (1.05, 0.298, 1.44), (0.971, 0.3972, 1.44), (0.9919, 0.2923, 1.44), (0.895, 0.3742, 1.44), (0.936, 0.2753, 1.44), (0.7636, 0.2864, 1.44), (0.8393, 0.2107, 1.44), (0.72, 0.225, 1.44), (0.8022, 0.1656, 1.44), (0.72, 0.155, 1.44), (0.7747, 0.114, 1.44), (0.72, 0.0, 1.44), (0.752, 0.0, 1.44), (0.72, -0.07901, 1.44), (0.7577, -0.05814, 1.44), (0.72, -0.155, 1.44), (0.7747, -0.114, 1.44), (0.7636, -0.2864, 1.44), (0.8393, -0.2107, 1.44), (0.825, -0.3367, 1.44), (0.8844, -0.2478, 1.44), (0.895, -0.3742, 1.44), (0.936, -0.2753, 1.44), (1.05, -0.405, 1.44), (1.05, -0.298, 1.44), (1.129, -0.3972, 1.44), (1.108, -0.2923, 1.44), (1.205, -0.3742, 1.44), (1.164, -0.2753, 1.44), (1.336, -0.2864, 1.44), (1.261, -0.2107, 1.44), (1.387, -0.225, 1.44), (1.298, -0.1656, 1.44), (1.424, -0.155, 1.44), (1.325, -0.114, 1.44), (1.356, 0.0, 1.48), (1.443, 0.0, 1.48), (1.435, 0.07667, 1.48), (1.35, 0.0597, 1.48), (1.413, 0.1504, 1.48), (1.333, 0.1171, 1.48), (1.266, 0.2164, 1.48), (1.328, 0.2779, 1.48), (1.268, 0.3268, 1.48), (1.22, 0.2544, 1.48), (1.2, 0.3631, 1.48), (1.167, 0.2827, 1.48), (1.05, 0.306, 1.48), (1.05, 0.393, 1.48), (0.9733, 0.3854, 1.48), (0.9903, 0.3001, 1.48), (0.8996, 0.3631, 1.48), (0.9329, 0.2827, 1.48), (0.8336, 0.2164, 1.48), (0.7721, 0.2779, 1.48), (0.7232, 0.2183, 1.48), (0.7956, 0.17, 1.48), (0.72, 0.1504, 1.48), (0.7673, 0.1171, 1.48), (0.744, 0.0, 1.48), (0.72, 0.0, 1.48), (0.72, -0.07667, 1.48), (0.7499, -0.0597, 1.48), (0.72, -0.1504, 1.48), (0.7673, -0.1171, 1.48), (0.8336, -0.2164, 1.48), (0.7721, -0.2779, 1.48), (0.8317, -0.3268, 1.48), (0.88, -0.2544, 1.48), (0.8996, -0.3631, 1.48), (0.9329, -0.2827, 1.48), (1.05, -0.306, 1.48), (1.05, -0.393, 1.48), (1.127, -0.3854, 1.48), (1.11, -0.3001, 1.48), (1.2, -0.3631, 1.48), (1.167, -0.2827, 1.48), (1.266, -0.2164, 1.48), (1.328, -0.2779, 1.48), (1.377, -0.2183, 1.48), (1.304, -0.17, 1.48), (1.413, -0.1504, 1.48), (1.333, -0.1171, 1.48)], [], [(0, 1, 2), (0, 2, 3), (1, 4, 5), (1, 5, 2), (4, 6, 7), (4, 7, 5), (6, 8, 9), (6, 9, 7), (8, 10, 11), (8, 11, 9), (10, 12, 13), (10, 13, 11), (12, 14, 15), (12, 15, 13), (14, 16, 17), (14, 17, 15), (16, 18, 19), (16, 19, 17), (18, 20, 21), (18, 21, 19), (20, 22, 23), (20, 23, 21), (22, 24, 25), (22, 25, 23), (24, 26, 27), (24, 27, 25), (26, 28, 29), (26, 29, 27), (28, 30, 31), (28, 31, 29), (30, 32, 33), (30, 33, 31), (32, 34, 35), (32, 35, 33), (34, 36, 37), (34, 37, 35), (36, 38, 39), (36, 39, 37), (38, 40, 41), (38, 41, 39), (40, 42, 43), (40, 43, 41), (42, 44, 45), (42, 45, 43), (44, 46, 47), (44, 47, 45), (46, 48, 49), (46, 49, 47), (48, 50, 51), (48, 51, 49), (50, 52, 53), (50, 53, 51), (52, 54, 55), (52, 55, 53), (54, 56, 57), (54, 57, 55), (56, 58, 59), (56, 59, 57), (58, 60, 61), (58, 61, 59), (60, 62, 63), (60, 63, 61), (62, 0, 3), (62, 3, 63), (3, 2, 64), (3, 64, 65), (2, 5, 66), (2, 66, 64), (5, 7, 67), (5, 67, 66), (7, 9, 68), (7, 68, 67), (9, 11, 69), (9, 69, 68), (11, 13, 70), (11, 70, 69), (13, 15, 71), (13, 71, 70), (15, 17, 72), (15, 72, 71), (17, 19, 73), (17, 73, 72), (19, 21, 74), (19, 74, 73), (21, 23, 75), (21, 75, 74), (23, 25, 76), (23, 76, 75), (25, 27, 77), (25, 77, 76), (27, 29, 78), (27, 78, 77), (29, 31, 79), (29, 79, 78), (31, 33, 80), (31, 80, 79), (33, 35, 81), (33, 81, 80), (35, 37, 82), (35, 82, 81), (37, 39, 83), (37, 83, 82), (39, 41, 84), (39, 84, 83), (41, 43, 85), (41, 85, 84), (43, 45, 86), (43, 86, 85), (45, 47, 87), (45, 87, 86), (47, 49, 88), (47, 88, 87), (49, 51, 89), (49, 89, 88), (51, 53, 90), (51, 90, 89), (53, 55, 91), (53, 91, 90), (55, 57, 92), (55, 92, 91), (57, 59, 93), (57, 93, 92), (59, 61, 94), (59, 94, 93), (61, 63, 95), (61, 95, 94), (63, 3, 65), (63, 65, 95), (96, 1, 0), (96, 4, 1), (96, 6, 4), (96, 8, 6), (96, 10, 8), (96, 12, 10), (96, 14, 12), (96, 16, 14), (96, 18, 16), (96, 20, 18), (96, 22, 20), (96, 24, 22), (96, 26, 24), (96, 28, 26), (96, 30, 28), (96, 32, 30), (96, 34, 32), (96, 36, 34), (96, 38, 36), (96, 40, 38), (96, 42, 40), (96, 44, 42), (96, 46, 44), (96, 48, 46), (96, 50, 48), (96, 52, 50), (96, 54, 52), (96, 56, 54), (96, 58, 56), (96, 60, 58), (96, 62, 60), (96, 0, 62), (97, 98, 99), (97, 99, 100), (97, 100, 101), (97, 101, 102), (97, 102, 103), (97, 103, 104), (97, 104, 105), (97, 105, 106), (97, 106, 107), (97, 107, 108), (97, 108, 109), (97, 109, 110), (97, 110, 111), (97, 111, 112), (97, 112, 113), (97, 113, 114), (97, 114, 115), (97, 115, 116), (97, 116, 117), (97, 117, 118), (97, 118, 119), (97, 119, 120), (97, 120, 121), (97, 121, 122), (97, 122, 123), (97, 123, 124), (97, 124, 125), (97, 125, 126), (97, 126, 127), (97, 127, 128), (97, 128, 129), (97, 129, 98), (65, 64, 130), (65, 130, 131), (99, 98, 132), (99, 132, 133), (64, 66, 134), (64, 134, 130), (100, 99, 133), (100, 133, 135), (135, 134, 136), (135, 136, 137), (66, 67, 136), (66, 136, 134), (101, 100, 135), (101, 135, 137), (137, 136, 138), (137, 138, 139), (67, 68, 138), (67, 138, 136), (102, 101, 137), (102, 137, 139), (68, 69, 140), (68, 140, 138), (103, 102, 139), (103, 139, 141), (69, 70, 142), (69, 142, 140), (104, 103, 141), (104, 141, 143), (143, 142, 144), (143, 144, 145), (70, 71, 144), (70, 144, 142), (105, 104, 143), (105, 143, 145), (145, 144, 146), (145, 146, 147), (71, 72, 146), (71, 146, 144), (106, 105, 145), (106, 145, 147), (72, 73, 148), (72, 148, 146), (107, 106, 147), (107, 147, 149), (73, 74, 150), (73, 150, 148), (108, 107, 149), (108, 149, 151), (151, 150, 152), (151, 152, 153), (74, 75, 152), (74, 152, 150), (109, 108, 151), (109, 151, 153), (153, 152, 154), (153, 154, 155), (75, 76, 154), (75, 154, 152), (110, 109, 153), (110, 153, 155), (76, 77, 156), (76, 156, 154), (111, 110, 155), (111, 155, 157), (77, 78, 158), (77, 158, 156), (112, 111, 157), (112, 157, 159), (159, 158, 160), (159, 160, 161), (78, 79, 160), (78, 160, 158), (113, 112, 159), (113, 159, 161), (161, 160, 162), (161, 162, 163), (79, 80, 162), (79, 162, 160), (114, 113, 161), (114, 161, 163), (80, 81, 164), (80, 164, 162), (115, 114, 163), (115, 163, 165), (81, 82, 166), (81, 166, 164), (116, 115, 165), (116, 165, 167), (167, 166, 168), (167, 168, 169), (82, 83, 168), (82, 168, 166), (117, 116, 167), (117, 167, 169), (169, 168, 170), (169, 170, 171), (83, 84, 170), (83, 170, 168), (118, 117, 169), (118, 169, 171), (84, 85, 172), (84, 172, 170), (119, 118, 171), (119, 171, 173), (85, 86, 174), (85, 174, 172), (120, 119, 173), (120, 173, 175), (175, 174, 176), (175, 176, 177), (86, 87, 176), (86, 176, 174), (121, 120, 175), (121, 175, 177), (177, 176, 178), (177, 178, 179), (87, 88, 178), (87, 178, 176), (122, 121, 177), (122, 177, 179), (88, 89, 180), (88, 180, 178), (123, 122, 179), (123, 179, 181), (89, 90, 182), (89, 182, 180), (124, 123, 181), (124, 181, 183), (183, 182, 184), (183, 184, 185), (90, 91, 184), (90, 184, 182), (125, 124, 183), (125, 183, 185), (185, 184, 186), (185, 186, 187), (91, 92, 186), (91, 186, 184), (126, 125, 185), (126, 185, 187), (92, 93, 188), (92, 188, 186), (127, 126, 187), (127, 187, 189), (93, 94, 190), (93, 190, 188), (128, 127, 189), (128, 189, 191), (191, 190, 192), (191, 192, 193), (94, 95, 192), (94, 192, 190), (129, 128, 191), (129, 191, 193), (193, 192, 131), (193, 131, 132), (95, 65, 131), (95, 131, 192), (98, 129, 193), (98, 193, 132), (132, 131, 194), (132, 194, 195), (131, 130, 196), (131, 196, 194), (133, 132, 195), (133, 195, 197), (130, 134, 198), (130, 198, 196), (134, 135, 199), (134, 199, 198), (135, 133, 197), (135, 197, 199), (139, 138, 200), (139, 200, 201), (138, 140, 202), (138, 202, 200), (141, 139, 201), (141, 201, 203), (140, 142, 204), (140, 204, 202), (142, 143, 205), (142, 205, 204), (143, 141, 203), (143, 203, 205), (147, 146, 206), (147, 206, 207), (146, 148, 208), (146, 208, 206), (149, 147, 207), (149, 207, 209), (148, 150, 210), (148, 210, 208), (150, 151, 211), (150, 211, 210), (151, 149, 209), (151, 209, 211), (155, 154, 212), (155, 212, 213), (154, 156, 214), (154, 214, 212), (157, 155, 213), (157, 213, 215), (156, 158, 216), (156, 216, 214), (158, 159, 217), (158, 217, 216), (159, 157, 215), (159, 215, 217), (163, 162, 218), (163, 218, 219), (162, 164, 220), (162, 220, 218), (165, 163, 219), (165, 219, 221), (164, 166, 222), (164, 222, 220), (166, 167, 223), (166, 223, 222), (167, 165, 221), (167, 221, 223), (171, 170, 224), (171, 224, 225), (170, 172, 226), (170, 226, 224), (173, 171, 225), (173, 225, 227), (172, 174, 228), (172, 228, 226), (174, 175, 229), (174, 229, 228), (175, 173, 227), (175, 227, 229), (179, 178, 230), (179, 230, 231), (178, 180, 232), (178, 232, 230), (181, 179, 231), (181, 231, 233), (180, 182, 234), (180, 234, 232), (182, 183, 235), (182, 235, 234), (183, 181, 233), (183, 233, 235), (187, 186, 236), (187, 236, 237), (186, 188, 238), (186, 238, 236), (189, 187, 237), (189, 237, 239), (188, 190, 240), (188, 240, 238), (190, 191, 241), (190, 241, 240), (191, 189, 239), (191, 239, 241), (195, 194, 242), (195, 242, 243), (194, 196, 244), (194, 244, 242), (197, 195, 243), (197, 243, 245), (196, 198, 246), (196, 246, 244), (198, 199, 247), (198, 247, 246), (199, 197, 245), (199, 245, 247), (201, 200, 248), (201, 248, 249), (200, 202, 250), (200, 250, 248), (203, 201, 249), (203, 249, 251), (202, 204, 252), (202, 252, 250), (204, 205, 253), (204, 253, 252), (205, 203, 251), (205, 251, 253), (207, 206, 254), (207, 254, 255), (206, 208, 256), (206, 256, 254), (209, 207, 255), (209, 255, 257), (208, 210, 258), (208, 258, 256), (210, 211, 259), (210, 259, 258), (211, 209, 257), (211, 257, 259), (213, 212, 260), (213, 260, 261), (212, 214, 262), (212, 262, 260), (215, 213, 261), (215, 261, 263), (214, 216, 264), (214, 264, 262), (216, 217, 265), (216, 265, 264), (217, 215, 263), (217, 263, 265), (219, 218, 266), (219, 266, 267), (218, 220, 268), (218, 268, 266), (221, 219, 267), (221, 267, 269), (220, 222, 270), (220, 270, 268), (222, 223, 271), (222, 271, 270), (223, 221, 269), (223, 269, 271), (225, 224, 272), (225, 272, 273), (224, 226, 274), (224, 274, 272), (227, 225, 273), (227, 273, 275), (226, 228, 276), (226, 276, 274), (228, 229, 277), (228, 277, 276), (229, 227, 275), (229, 275, 277), (231, 230, 278), (231, 278, 279), (230, 232, 280), (230, 280, 278), (233, 231, 279), (233, 279, 281), (232, 234, 282), (232, 282, 280), (234, 235, 283), (234, 283, 282), (235, 233, 281), (235, 281, 283), (237, 236, 284), (237, 284, 285), (236, 238, 286), (236, 286, 284), (239, 237, 285), (239, 285, 287), (238, 240, 288), (238, 288, 286), (240, 241, 289), (240, 289, 288), (241, 239, 287), (241, 287, 289), (290, 291, 292), (290, 292, 293), (243, 242, 291), (243, 291, 290), (242, 244, 292), (242, 292, 291), (245, 243, 290), (245, 290, 293), (293, 292, 294), (293, 294, 295), (244, 246, 294), (244, 294, 292), (246, 247, 295), (246, 295, 294), (247, 245, 293), (247, 293, 295), (296, 297, 298), (296, 298, 299), (249, 248, 297), (249, 297, 296), (248, 250, 298), (248, 298, 297), (251, 249, 296), (251, 296, 299), (299, 298, 300), (299, 300, 301), (250, 252, 300), (250, 300, 298), (252, 253, 301), (252, 301, 300), (253, 251, 299), (253, 299, 301), (302, 303, 304), (302, 304, 305), (255, 254, 303), (255, 303, 302), (254, 256, 304), (254, 304, 303), (257, 255, 302), (257, 302, 305), (305, 304, 306), (305, 306, 307), (256, 258, 306), (256, 306, 304), (258, 259, 307), (258, 307, 306), (259, 257, 305), (259, 305, 307), (308, 309, 310), (308, 310, 311), (261, 260, 309), (261, 309, 308), (260, 262, 310), (260, 310, 309), (263, 261, 308), (263, 308, 311), (311, 310, 312), (311, 312, 313), (262, 264, 312), (262, 312, 310), (264, 265, 313), (264, 313, 312), (265, 263, 311), (265, 311, 313), (314, 315, 316), (314, 316, 317), (267, 266, 315), (267, 315, 314), (266, 268, 316), (266, 316, 315), (269, 267, 314), (269, 314, 317), (317, 316, 318), (317, 318, 319), (268, 270, 318), (268, 318, 316), (270, 271, 319), (270, 319, 318), (271, 269, 317), (271, 317, 319), (320, 321, 322), (320, 322, 323), (273, 272, 321), (273, 321, 320), (272, 274, 322), (272, 322, 321), (275, 273, 320), (275, 320, 323), (323, 322, 324), (323, 324, 325), (274, 276, 324), (274, 324, 322), (276, 277, 325), (276, 325, 324), (277, 275, 323), (277, 323, 325), (326, 327, 328), (326, 328, 329), (279, 278, 327), (279, 327, 326), (278, 280, 328), (278, 328, 327), (281, 279, 326), (281, 326, 329), (329, 328, 330), (329, 330, 331), (280, 282, 330), (280, 330, 328), (282, 283, 331), (282, 331, 330), (283, 281, 329), (283, 329, 331), (332, 333, 334), (332, 334, 335), (285, 284, 333), (285, 333, 332), (284, 286, 334), (284, 334, 333), (287, 285, 332), (287, 332, 335), (335, 334, 336), (335, 336, 337), (286, 288, 336), (286, 336, 334), (288, 289, 337), (288, 337, 336), (289, 287, 335), (289, 335, 337)])
me_sand_righttaperedcrenellatedtower.polygons.foreach_set('material_index', [0, 0, 0, 0, 0, 0, 0, 0, 0, 0, 0, 0, 0, 0, 0, 0, 0, 0, 0, 0, 0, 0, 0, 0, 0, 0, 0, 0, 0, 0, 0, 0, 0, 0, 0, 0, 0, 0, 0, 0, 0, 0, 0, 0, 0, 0, 0, 0, 0, 0, 0, 0, 0, 0, 0, 0, 0, 0, 0, 0, 0, 0, 0, 0, 0, 0, 0, 0, 0, 0, 0, 0, 0, 0, 0, 0, 0, 0, 0, 0, 0, 0, 0, 0, 0, 0, 0, 0, 0, 0, 0, 0, 0, 0, 0, 0, 0, 0, 0, 0, 0, 0, 0, 0, 0, 0, 0, 0, 0, 0, 0, 0, 0, 0, 0, 0, 0, 0, 0, 0, 0, 0, 0, 0, 0, 0, 0, 0, 2, 2, 2, 2, 2, 2, 2, 2, 2, 2, 2, 2, 2, 2, 2, 2, 2, 2, 2, 2, 2, 2, 2, 2, 2, 2, 2, 2, 2, 2, 2, 2, 2, 2, 2, 2, 2, 2, 2, 2, 2, 2, 2, 2, 2, 2, 2, 2, 2, 2, 2, 2, 2, 2, 2, 2, 2, 2, 2, 2, 2, 2, 2, 2, 0, 0, 2, 2, 0, 0, 2, 2, 1, 1, 0, 0, 2, 2, 1, 1, 0, 0, 2, 2, 0, 0, 2, 2, 0, 0, 2, 2, 1, 1, 0, 0, 2, 2, 1, 1, 0, 0, 2, 2, 0, 0, 2, 2, 0, 0, 2, 2, 1, 1, 0, 0, 2, 2, 1, 1, 0, 0, 2, 2, 0, 0, 2, 2, 0, 0, 2, 2, 1, 1, 0, 0, 2, 2, 1, 1, 0, 0, 2, 2, 0, 0, 2, 2, 0, 0, 2, 2, 1, 1, 0, 0, 2, 2, 1, 1, 0, 0, 2, 2, 0, 0, 2, 2, 0, 0, 2, 2, 1, 1, 0, 0, 2, 2, 1, 1, 0, 0, 2, 2, 0, 0, 2, 2, 0, 0, 2, 2, 1, 1, 0, 0, 2, 2, 1, 1, 0, 0, 2, 2, 0, 0, 2, 2, 0, 0, 2, 2, 1, 1, 0, 0, 2, 2, 1, 1, 0, 0, 2, 2, 0, 0, 0, 0, 2, 2, 0, 0, 0, 0, 2, 2, 0, 0, 0, 0, 2, 2, 0, 0, 0, 0, 2, 2, 0, 0, 0, 0, 2, 2, 0, 0, 0, 0, 2, 2, 0, 0, 0, 0, 2, 2, 0, 0, 0, 0, 2, 2, 0, 0, 0, 0, 2, 2, 0, 0, 0, 0, 2, 2, 0, 0, 0, 0, 2, 2, 0, 0, 0, 0, 2, 2, 0, 0, 0, 0, 2, 2, 0, 0, 0, 0, 2, 2, 0, 0, 0, 0, 2, 2, 0, 0, 0, 0, 2, 2, 0, 0, 0, 0, 2, 2, 0, 0, 0, 0, 2, 2, 0, 0, 0, 0, 2, 2, 0, 0, 0, 0, 2, 2, 0, 0, 0, 0, 2, 2, 0, 0, 0, 0, 2, 2, 0, 0, 0, 0, 2, 2, 0, 0, 0, 0, 2, 2, 0, 0, 0, 0, 2, 2, 0, 0, 0, 0, 2, 2, 0, 0, 0, 0, 2, 2, 0, 0, 0, 0, 2, 2, 0, 0, 0, 0, 2, 2, 0, 0, 0, 0, 2, 2, 0, 0, 0, 0, 2, 2, 0, 0, 0, 0, 2, 2, 1, 1, 0, 0, 0, 0, 2, 2, 1, 1, 0, 0, 0, 0, 2, 2, 1, 1, 0, 0, 0, 0, 2, 2, 1, 1, 0, 0, 0, 0, 2, 2, 1, 1, 0, 0, 0, 0, 2, 2, 1, 1, 0, 0, 0, 0, 2, 2, 1, 1, 0, 0, 0, 0, 2, 2, 1, 1, 0, 0, 0, 0, 2, 2, 1, 1, 0, 0, 0, 0, 2, 2, 1, 1, 0, 0, 0, 0, 2, 2, 1, 1, 0, 0, 0, 0, 2, 2, 1, 1, 0, 0, 0, 0, 2, 2, 1, 1, 0, 0, 0, 0, 2, 2, 1, 1, 0, 0, 0, 0, 2, 2, 1, 1, 0, 0, 0, 0, 2, 2, 1, 1, 0, 0, 0, 0, 2, 2])
me_sand_righttaperedcrenellatedtower.materials.append(mat_sand_warmbody)
me_sand_righttaperedcrenellatedtower.materials.append(mat_sand_sunlitedges)
me_sand_righttaperedcrenellatedtower.materials.append(mat_sand_recessedfaces)
me_sand_righttaperedcrenellatedtower.update()
me_sand_thickopenarchwall = bpy.data.meshes.new('Sand_ThickOpenArchWall')
me_sand_thickopenarchwall.from_pydata([(-0.72, -0.205, 0.0), (-0.72, -0.205, 1.06), (-0.72, -0.145, 1.1), (-0.72, -0.145, 0.0), (-0.67, -0.205, 1.1), (-0.67, -0.145, 1.14), (0.67, -0.205, 1.1), (0.67, -0.145, 1.14), (0.72, -0.205, 1.06), (0.72, -0.145, 1.1), (0.72, -0.205, 0.0), (0.72, -0.145, 0.0), (0.44, -0.205, 0.0), (0.4, -0.145, 0.0), (0.44, -0.205, 0.49), (0.4, -0.145, 0.49), (0.4315, -0.205, 0.5758), (0.3923, -0.145, 0.568), (0.4065, -0.205, 0.6584), (0.3696, -0.145, 0.6431), (0.3658, -0.205, 0.7345), (0.3326, -0.145, 0.7122), (0.3111, -0.205, 0.8011), (0.2828, -0.145, 0.7728), (0.2445, -0.205, 0.8558), (0.2222, -0.145, 0.8226), (0.1684, -0.205, 0.8965), (0.1531, -0.145, 0.8596), (0.08584, -0.205, 0.9215), (0.07804, -0.145, 0.8823), (0.0, -0.205, 0.93), (0.0, -0.145, 0.89), (-0.08584, -0.205, 0.9215), (-0.07804, -0.145, 0.8823), (-0.1684, -0.205, 0.8965), (-0.1531, -0.145, 0.8596), (-0.2445, -0.205, 0.8558), (-0.2222, -0.145, 0.8226), (-0.3111, -0.205, 0.8011), (-0.2828, -0.145, 0.7728), (-0.3658, -0.205, 0.7345), (-0.3326, -0.145, 0.7122), (-0.4065, -0.205, 0.6584), (-0.3696, -0.145, 0.6431), (-0.4315, -0.205, 0.5758), (-0.3923, -0.145, 0.568), (-0.44, -0.205, 0.49), (-0.4, -0.145, 0.49), (-0.44, -0.205, 0.0), (-0.4, -0.145, 0.0), (-0.72, 0.145, 1.1), (-0.72, 0.145, 0.0), (-0.67, 0.145, 1.14), (0.67, 0.145, 1.14), (0.72, 0.145, 1.1), (0.72, 0.145, 0.0), (0.4, 0.145, 0.0), (0.4, 0.145, 0.49), (0.3923, 0.145, 0.568), (0.3696, 0.145, 0.6431), (0.3326, 0.145, 0.7122), (0.2828, 0.145, 0.7728), (0.2222, 0.145, 0.8226), (0.1531, 0.145, 0.8596), (0.07804, 0.145, 0.8823), (0.0, 0.145, 0.89), (-0.07804, 0.145, 0.8823), (-0.1531, 0.145, 0.8596), (-0.2222, 0.145, 0.8226), (-0.2828, 0.145, 0.7728), (-0.3326, 0.145, 0.7122), (-0.3696, 0.145, 0.6431), (-0.3923, 0.145, 0.568), (-0.4, 0.145, 0.49), (-0.4, 0.145, 0.0), (-0.72, 0.205, 1.06), (-0.72, 0.205, 0.0), (-0.67, 0.205, 1.1), (0.67, 0.205, 1.1), (0.72, 0.205, 1.06), (0.72, 0.205, 0.0), (0.44, 0.205, 0.0), (0.44, 0.205, 0.49), (0.4315, 0.205, 0.5758), (0.4065, 0.205, 0.6584), (0.3658, 0.205, 0.7345), (0.3111, 0.205, 0.8011), (0.2445, 0.205, 0.8558), (0.1684, 0.205, 0.8965), (0.08584, 0.205, 0.9215), (0.0, 0.205, 0.93), (-0.08584, 0.205, 0.9215), (-0.1684, 0.205, 0.8965), (-0.2445, 0.205, 0.8558), (-0.3111, 0.205, 0.8011), (-0.3658, 0.205, 0.7345), (-0.4065, 0.205, 0.6584), (-0.4315, 0.205, 0.5758), (-0.44, 0.205, 0.49), (-0.44, 0.205, 0.0)], [], [(0, 1, 2), (0, 2, 3), (1, 4, 5), (1, 5, 2), (4, 6, 7), (4, 7, 5), (6, 8, 9), (6, 9, 7), (8, 10, 11), (8, 11, 9), (10, 12, 13), (10, 13, 11), (12, 14, 15), (12, 15, 13), (14, 16, 17), (14, 17, 15), (16, 18, 19), (16, 19, 17), (18, 20, 21), (18, 21, 19), (20, 22, 23), (20, 23, 21), (22, 24, 25), (22, 25, 23), (24, 26, 27), (24, 27, 25), (26, 28, 29), (26, 29, 27), (28, 30, 31), (28, 31, 29), (30, 32, 33), (30, 33, 31), (32, 34, 35), (32, 35, 33), (34, 36, 37), (34, 37, 35), (36, 38, 39), (36, 39, 37), (38, 40, 41), (38, 41, 39), (40, 42, 43), (40, 43, 41), (42, 44, 45), (42, 45, 43), (44, 46, 47), (44, 47, 45), (46, 48, 49), (46, 49, 47), (48, 0, 3), (48, 3, 49), (3, 2, 50), (3, 50, 51), (2, 5, 52), (2, 52, 50), (5, 7, 53), (5, 53, 52), (7, 9, 54), (7, 54, 53), (9, 11, 55), (9, 55, 54), (11, 13, 56), (11, 56, 55), (13, 15, 57), (13, 57, 56), (15, 17, 58), (15, 58, 57), (17, 19, 59), (17, 59, 58), (19, 21, 60), (19, 60, 59), (21, 23, 61), (21, 61, 60), (23, 25, 62), (23, 62, 61), (25, 27, 63), (25, 63, 62), (27, 29, 64), (27, 64, 63), (29, 31, 65), (29, 65, 64), (31, 33, 66), (31, 66, 65), (33, 35, 67), (33, 67, 66), (35, 37, 68), (35, 68, 67), (37, 39, 69), (37, 69, 68), (39, 41, 70), (39, 70, 69), (41, 43, 71), (41, 71, 70), (43, 45, 72), (43, 72, 71), (45, 47, 73), (45, 73, 72), (47, 49, 74), (47, 74, 73), (49, 3, 51), (49, 51, 74), (51, 50, 75), (51, 75, 76), (50, 52, 77), (50, 77, 75), (52, 53, 78), (52, 78, 77), (53, 54, 79), (53, 79, 78), (54, 55, 80), (54, 80, 79), (55, 56, 81), (55, 81, 80), (56, 57, 82), (56, 82, 81), (57, 58, 83), (57, 83, 82), (58, 59, 84), (58, 84, 83), (59, 60, 85), (59, 85, 84), (60, 61, 86), (60, 86, 85), (61, 62, 87), (61, 87, 86), (62, 63, 88), (62, 88, 87), (63, 64, 89), (63, 89, 88), (64, 65, 90), (64, 90, 89), (65, 66, 91), (65, 91, 90), (66, 67, 92), (66, 92, 91), (67, 68, 93), (67, 93, 92), (68, 69, 94), (68, 94, 93), (69, 70, 95), (69, 95, 94), (70, 71, 96), (70, 96, 95), (71, 72, 97), (71, 97, 96), (72, 73, 98), (72, 98, 97), (73, 74, 99), (73, 99, 98), (74, 51, 76), (74, 76, 99), (0, 48, 46), (0, 46, 44), (0, 44, 42), (14, 12, 10), (16, 14, 10), (18, 16, 10), (18, 10, 8), (20, 18, 8), (22, 20, 8), (24, 22, 8), (26, 24, 8), (28, 26, 8), (30, 28, 8), (32, 30, 8), (32, 8, 6), (32, 6, 4), (34, 32, 4), (36, 34, 4), (38, 36, 4), (40, 38, 4), (42, 40, 4), (0, 42, 4), (4, 1, 0), (98, 99, 76), (97, 98, 76), (96, 97, 76), (80, 81, 82), (80, 82, 83), (80, 83, 84), (79, 80, 84), (79, 84, 85), (79, 85, 86), (79, 86, 87), (79, 87, 88), (79, 88, 89), (79, 89, 90), (79, 90, 91), (78, 79, 91), (77, 78, 91), (77, 91, 92), (77, 92, 93), (77, 93, 94), (77, 94, 95), (77, 95, 96), (77, 96, 76), (76, 75, 77)])
me_sand_thickopenarchwall.polygons.foreach_set('material_index', [0, 0, 1, 1, 1, 1, 1, 1, 0, 0, 0, 0, 0, 0, 2, 2, 2, 2, 2, 2, 2, 2, 2, 2, 2, 2, 2, 2, 2, 2, 2, 2, 2, 2, 2, 2, 2, 2, 2, 2, 2, 2, 2, 2, 2, 2, 2, 2, 2, 2, 0, 0, 1, 1, 1, 1, 1, 1, 0, 0, 0, 0, 0, 0, 2, 2, 2, 2, 2, 2, 2, 2, 2, 2, 2, 2, 2, 2, 2, 2, 2, 2, 2, 2, 2, 2, 2, 2, 2, 2, 2, 2, 2, 2, 2, 2, 2, 2, 2, 2, 0, 0, 1, 1, 1, 1, 1, 1, 0, 0, 0, 0, 0, 0, 2, 2, 2, 2, 2, 2, 2, 2, 2, 2, 2, 2, 2, 2, 2, 2, 2, 2, 2, 2, 2, 2, 2, 2, 2, 2, 2, 2, 2, 2, 2, 2, 2, 2, 2, 2, 0, 0, 0, 0, 0, 0, 0, 0, 0, 0, 0, 0, 0, 0, 0, 0, 0, 0, 0, 0, 0, 0, 0, 0, 0, 0, 0, 0, 0, 0, 0, 0, 0, 0, 0, 0, 0, 0, 0, 0, 0, 0, 0, 0, 0, 0])
me_sand_thickopenarchwall.materials.append(mat_sand_warmbody)
me_sand_thickopenarchwall.materials.append(mat_sand_sunlitedges)
me_sand_thickopenarchwall.materials.append(mat_sand_recessedfaces)
me_sand_thickopenarchwall.update()

# ---- objects
ob_onecrenellatedsandgatemodule = bpy.data.objects.new('OneCrenellatedSandGateModule', None)
ob_sand_lefttaperedcrenellatedtower = bpy.data.objects.new('Sand_LeftTaperedCrenellatedTower', me_sand_lefttaperedcrenellatedtower)
ob_sand_righttaperedcrenellatedtower = bpy.data.objects.new('Sand_RightTaperedCrenellatedTower', me_sand_righttaperedcrenellatedtower)
ob_sand_thickopenarchwall = bpy.data.objects.new('Sand_ThickOpenArchWall', me_sand_thickopenarchwall)

# ---- transforms, parenting, visibility, modifiers, constraints
ob_onecrenellatedsandgatemodule.location = (0.0, 0.0, 0.0)
ob_sand_lefttaperedcrenellatedtower.parent = ob_onecrenellatedsandgatemodule
ob_sand_lefttaperedcrenellatedtower.location = (0.0, 0.0, 0.0)
ob_sand_righttaperedcrenellatedtower.parent = ob_onecrenellatedsandgatemodule
ob_sand_righttaperedcrenellatedtower.location = (0.0, 0.0, 0.0)
ob_sand_thickopenarchwall.parent = ob_onecrenellatedsandgatemodule
ob_sand_thickopenarchwall.location = (0.0, 0.0, 0.0)

# ---- collection membership
scene.collection.objects.link(ob_onecrenellatedsandgatemodule)
scene.collection.objects.link(ob_sand_lefttaperedcrenellatedtower)
scene.collection.objects.link(ob_sand_righttaperedcrenellatedtower)
scene.collection.objects.link(ob_sand_thickopenarchwall)

# ---- scene / render settings (as saved in the file)
scene.frame_start = 1; scene.frame_end = 250; scene.frame_set(1)
scene.render.engine = 'CYCLES'
scene.render.use_compositing = False
scene.cycles.use_denoising = False
scene.cycles.samples = 128
scene.cycles.use_adaptive_sampling = False
scene.cycles.seed = 17
bpy.context.view_layer.update()

# ---- added for rendering (the .blend has no active camera and no usable light): camera, sun
cam_auto = bpy.data.cameras.new('AutoCamera')
cam_auto.lens = 50.0
cam_auto.sensor_width = 36.0
cam_auto.clip_end = 1000.0
ob_auto_camera = bpy.data.objects.new('AutoCamera', cam_auto)
scene.collection.objects.link(ob_auto_camera)
ob_auto_camera.location = (3.37417, -4.049, 3.43933)
ob_auto_camera.rotation_euler = (1.09748, -7.21219e-08, 0.694738)
scene.camera = ob_auto_camera
light_auto_sun = bpy.data.lights.new('AutoSun', 'SUN')
light_auto_sun.energy = 3.0
light_auto_sun.angle = 0.0523599
ob_auto_sun = bpy.data.objects.new('AutoSun', light_auto_sun)
scene.collection.objects.link(ob_auto_sun)
ob_auto_sun.rotation_euler = (0.872665, 0.174533, 0.523599)
bpy.context.view_layer.update()
